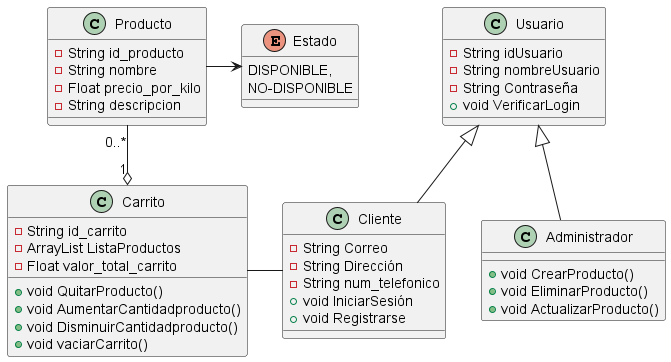

The diagram above was rendered by PlantUML. Its source (embedded in the PNG):
@startuml

class Usuario{
    - String idUsuario
    - String nombreUsuario
    - String Contraseña
    + void VerificarLogin
}

class Administrador{
    + void CrearProducto()
    + void EliminarProducto()
    + void ActualizarProducto()
}

class Cliente{
    - String Correo
    - String Dirección
    - String num_telefonico
    + void IniciarSesión
    + void Registrarse 
}

class Carrito{
    - String id_carrito
    - ArrayList ListaProductos
    - Float valor_total_carrito
    + void QuitarProducto()
    + void AumentarCantidadproducto()
    + void DisminuirCantidadproducto()
    + void vaciarCarrito()
}

class Producto{
    - String id_producto
    - String nombre
    - Float precio_por_kilo
    - String descripcion

}

enum Estado{
    DISPONIBLE,
    NO-DISPONIBLE
}

Administrador -UP-|> Usuario
Cliente -UP-|> Usuario
Cliente -left- Carrito
Carrito "1" o-Up- "0..*" Producto
Producto -RIGHT-> Estado 
@enduml